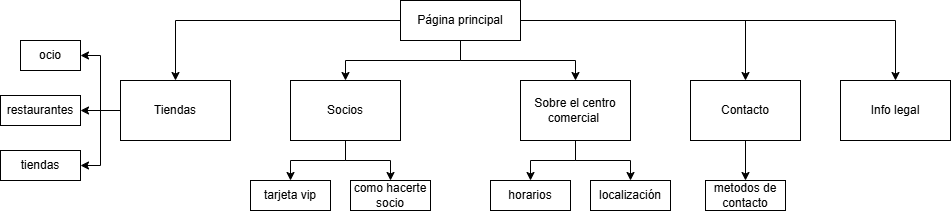

The diagram above was exported from draw.io. Its source (the exported page's mxGraphModel, read from the mxfile embedded in the PNG):
<mxGraphModel dx="2117" dy="618" grid="1" gridSize="10" guides="1" tooltips="1" connect="1" arrows="1" fold="1" page="1" pageScale="1" pageWidth="827" pageHeight="1169" math="0" shadow="0">
  <root>
    <mxCell id="0" />
    <mxCell id="1" parent="0" />
    <mxCell id="7dN-A620j-AHZRrdk2EL-22" style="edgeStyle=orthogonalEdgeStyle;rounded=0;orthogonalLoop=1;jettySize=auto;html=1;entryX=0.5;entryY=0;entryDx=0;entryDy=0;" edge="1" parent="1" source="7dN-A620j-AHZRrdk2EL-1" target="7dN-A620j-AHZRrdk2EL-2">
      <mxGeometry relative="1" as="geometry" />
    </mxCell>
    <mxCell id="7dN-A620j-AHZRrdk2EL-23" style="edgeStyle=orthogonalEdgeStyle;rounded=0;orthogonalLoop=1;jettySize=auto;html=1;entryX=0.5;entryY=0;entryDx=0;entryDy=0;" edge="1" parent="1" source="7dN-A620j-AHZRrdk2EL-1" target="7dN-A620j-AHZRrdk2EL-4">
      <mxGeometry relative="1" as="geometry" />
    </mxCell>
    <mxCell id="7dN-A620j-AHZRrdk2EL-26" style="edgeStyle=orthogonalEdgeStyle;rounded=0;orthogonalLoop=1;jettySize=auto;html=1;entryX=0.5;entryY=0;entryDx=0;entryDy=0;" edge="1" parent="1" source="7dN-A620j-AHZRrdk2EL-1" target="7dN-A620j-AHZRrdk2EL-5">
      <mxGeometry relative="1" as="geometry" />
    </mxCell>
    <mxCell id="7dN-A620j-AHZRrdk2EL-29" style="edgeStyle=orthogonalEdgeStyle;rounded=0;orthogonalLoop=1;jettySize=auto;html=1;entryX=0.5;entryY=0;entryDx=0;entryDy=0;" edge="1" parent="1" source="7dN-A620j-AHZRrdk2EL-1" target="7dN-A620j-AHZRrdk2EL-6">
      <mxGeometry relative="1" as="geometry" />
    </mxCell>
    <mxCell id="7dN-A620j-AHZRrdk2EL-31" style="edgeStyle=orthogonalEdgeStyle;rounded=0;orthogonalLoop=1;jettySize=auto;html=1;entryX=0.5;entryY=0;entryDx=0;entryDy=0;" edge="1" parent="1" source="7dN-A620j-AHZRrdk2EL-1" target="7dN-A620j-AHZRrdk2EL-11">
      <mxGeometry relative="1" as="geometry" />
    </mxCell>
    <mxCell id="7dN-A620j-AHZRrdk2EL-1" value="Página principal" style="rounded=0;whiteSpace=wrap;html=1;" vertex="1" parent="1">
      <mxGeometry x="340" y="60" width="120" height="40" as="geometry" />
    </mxCell>
    <mxCell id="7dN-A620j-AHZRrdk2EL-19" style="edgeStyle=orthogonalEdgeStyle;rounded=0;orthogonalLoop=1;jettySize=auto;html=1;entryX=1;entryY=0.5;entryDx=0;entryDy=0;" edge="1" parent="1" source="7dN-A620j-AHZRrdk2EL-2" target="7dN-A620j-AHZRrdk2EL-7">
      <mxGeometry relative="1" as="geometry" />
    </mxCell>
    <mxCell id="7dN-A620j-AHZRrdk2EL-20" style="edgeStyle=orthogonalEdgeStyle;rounded=0;orthogonalLoop=1;jettySize=auto;html=1;" edge="1" parent="1" source="7dN-A620j-AHZRrdk2EL-2" target="7dN-A620j-AHZRrdk2EL-8">
      <mxGeometry relative="1" as="geometry" />
    </mxCell>
    <mxCell id="7dN-A620j-AHZRrdk2EL-21" style="edgeStyle=orthogonalEdgeStyle;rounded=0;orthogonalLoop=1;jettySize=auto;html=1;entryX=1;entryY=0.5;entryDx=0;entryDy=0;" edge="1" parent="1" source="7dN-A620j-AHZRrdk2EL-2" target="7dN-A620j-AHZRrdk2EL-10">
      <mxGeometry relative="1" as="geometry" />
    </mxCell>
    <mxCell id="7dN-A620j-AHZRrdk2EL-2" value="Tiendas" style="rounded=0;whiteSpace=wrap;html=1;" vertex="1" parent="1">
      <mxGeometry x="60" y="140" width="110" height="60" as="geometry" />
    </mxCell>
    <mxCell id="7dN-A620j-AHZRrdk2EL-24" style="edgeStyle=orthogonalEdgeStyle;rounded=0;orthogonalLoop=1;jettySize=auto;html=1;entryX=0.5;entryY=0;entryDx=0;entryDy=0;" edge="1" parent="1" source="7dN-A620j-AHZRrdk2EL-4" target="7dN-A620j-AHZRrdk2EL-13">
      <mxGeometry relative="1" as="geometry" />
    </mxCell>
    <mxCell id="7dN-A620j-AHZRrdk2EL-25" style="edgeStyle=orthogonalEdgeStyle;rounded=0;orthogonalLoop=1;jettySize=auto;html=1;entryX=0.5;entryY=0;entryDx=0;entryDy=0;" edge="1" parent="1" source="7dN-A620j-AHZRrdk2EL-4" target="7dN-A620j-AHZRrdk2EL-14">
      <mxGeometry relative="1" as="geometry" />
    </mxCell>
    <mxCell id="7dN-A620j-AHZRrdk2EL-4" value="Socios" style="rounded=0;whiteSpace=wrap;html=1;" vertex="1" parent="1">
      <mxGeometry x="230" y="140" width="110" height="60" as="geometry" />
    </mxCell>
    <mxCell id="7dN-A620j-AHZRrdk2EL-27" style="edgeStyle=orthogonalEdgeStyle;rounded=0;orthogonalLoop=1;jettySize=auto;html=1;entryX=0.5;entryY=0;entryDx=0;entryDy=0;" edge="1" parent="1" source="7dN-A620j-AHZRrdk2EL-5" target="7dN-A620j-AHZRrdk2EL-15">
      <mxGeometry relative="1" as="geometry" />
    </mxCell>
    <mxCell id="7dN-A620j-AHZRrdk2EL-28" style="edgeStyle=orthogonalEdgeStyle;rounded=0;orthogonalLoop=1;jettySize=auto;html=1;entryX=0.5;entryY=0;entryDx=0;entryDy=0;" edge="1" parent="1" source="7dN-A620j-AHZRrdk2EL-5" target="7dN-A620j-AHZRrdk2EL-16">
      <mxGeometry relative="1" as="geometry" />
    </mxCell>
    <mxCell id="7dN-A620j-AHZRrdk2EL-5" value="Sobre el centro comercial&amp;nbsp;" style="rounded=0;whiteSpace=wrap;html=1;" vertex="1" parent="1">
      <mxGeometry x="460" y="140" width="110" height="60" as="geometry" />
    </mxCell>
    <mxCell id="7dN-A620j-AHZRrdk2EL-30" style="edgeStyle=orthogonalEdgeStyle;rounded=0;orthogonalLoop=1;jettySize=auto;html=1;entryX=0.5;entryY=0;entryDx=0;entryDy=0;" edge="1" parent="1" source="7dN-A620j-AHZRrdk2EL-6" target="7dN-A620j-AHZRrdk2EL-17">
      <mxGeometry relative="1" as="geometry" />
    </mxCell>
    <mxCell id="7dN-A620j-AHZRrdk2EL-6" value="Contacto" style="rounded=0;whiteSpace=wrap;html=1;" vertex="1" parent="1">
      <mxGeometry x="630" y="140" width="110" height="60" as="geometry" />
    </mxCell>
    <mxCell id="7dN-A620j-AHZRrdk2EL-7" value="ocio" style="rounded=0;whiteSpace=wrap;html=1;" vertex="1" parent="1">
      <mxGeometry x="-40" y="100" width="60" height="30" as="geometry" />
    </mxCell>
    <mxCell id="7dN-A620j-AHZRrdk2EL-8" value="restaurantes" style="rounded=0;whiteSpace=wrap;html=1;" vertex="1" parent="1">
      <mxGeometry x="-60" y="155" width="80" height="30" as="geometry" />
    </mxCell>
    <mxCell id="7dN-A620j-AHZRrdk2EL-10" value="tiendas" style="rounded=0;whiteSpace=wrap;html=1;" vertex="1" parent="1">
      <mxGeometry x="-60" y="210" width="80" height="30" as="geometry" />
    </mxCell>
    <mxCell id="7dN-A620j-AHZRrdk2EL-11" value="Info legal" style="rounded=0;whiteSpace=wrap;html=1;" vertex="1" parent="1">
      <mxGeometry x="780" y="140" width="110" height="60" as="geometry" />
    </mxCell>
    <mxCell id="7dN-A620j-AHZRrdk2EL-13" value="tarjeta vip" style="rounded=0;whiteSpace=wrap;html=1;" vertex="1" parent="1">
      <mxGeometry x="190" y="240" width="80" height="30" as="geometry" />
    </mxCell>
    <mxCell id="7dN-A620j-AHZRrdk2EL-14" value="como hacerte socio" style="rounded=0;whiteSpace=wrap;html=1;" vertex="1" parent="1">
      <mxGeometry x="290" y="240" width="80" height="30" as="geometry" />
    </mxCell>
    <mxCell id="7dN-A620j-AHZRrdk2EL-15" value="horarios" style="rounded=0;whiteSpace=wrap;html=1;" vertex="1" parent="1">
      <mxGeometry x="430" y="240" width="80" height="30" as="geometry" />
    </mxCell>
    <mxCell id="7dN-A620j-AHZRrdk2EL-16" value="localización" style="rounded=0;whiteSpace=wrap;html=1;" vertex="1" parent="1">
      <mxGeometry x="530" y="240" width="80" height="30" as="geometry" />
    </mxCell>
    <mxCell id="7dN-A620j-AHZRrdk2EL-17" value="metodos de contacto" style="rounded=0;whiteSpace=wrap;html=1;" vertex="1" parent="1">
      <mxGeometry x="645" y="240" width="80" height="30" as="geometry" />
    </mxCell>
  </root>
</mxGraphModel>